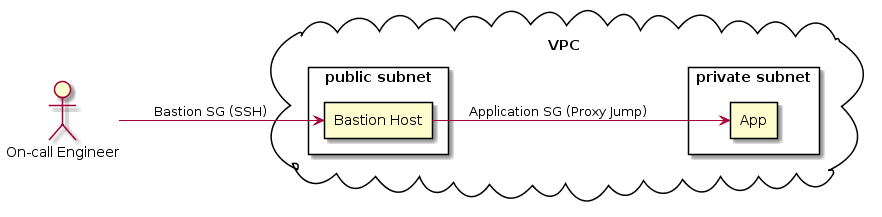

The diagram above was rendered by PlantUML. Its source (embedded in the PNG):
@startuml
left to right direction
actor "On-call Engineer" as engineer

cloud  "VPC" {

    rectangle "private subnet" as private {
        rectangle "App" as app
    }

    rectangle "public subnet" {
        rectangle "Bastion Host" as bastion
    }

}

engineer --> bastion : " Bastion SG (SSH)"
bastion --> app : " Application SG (Proxy Jump)"
@enduml